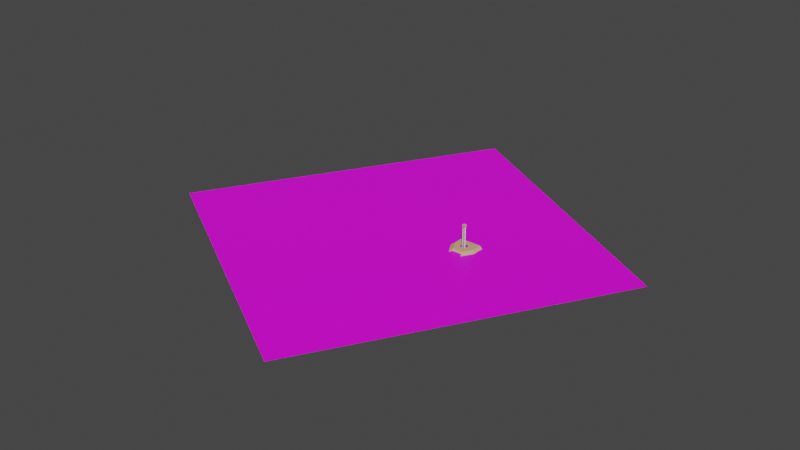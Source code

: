 # Source: oerk-tower.blend  (saved by Blender 2.90.8; exported with 4.5.12 LTS)
import bpy
from mathutils import Matrix  # noqa: F401  (used for matrix-valued properties, if any)

bpy.ops.wm.read_factory_settings(use_empty=True)
scene = bpy.context.scene
scene.name = 'Scene'

# ---- collections
col_blueprint = bpy.data.collections.new('Blueprint'); scene.collection.children.link(col_blueprint)
col_trash = bpy.data.collections.new('Trash'); scene.collection.children.link(col_trash)
col_collection_2 = bpy.data.collections.new('Collection 2'); scene.collection.children.link(col_collection_2)
col_tower = bpy.data.collections.new('Tower'); col_collection_2.children.link(col_tower)

# ---- images (referenced by path relative to the original .blend; pixels are not part of the script)
import os
ASSET_DIR = os.environ.get("B2B_ASSET_DIR", "")  # directory of the original .blend (textures are referenced by path, not embedded)
HERE = os.path.dirname(os.path.abspath(__file__))  # packed textures are extracted next to this script under _unpacked/

def load_image(name, relpath, width, height, colorspace="sRGB"):
    """Load a texture the original file referenced (path relative to the .blend, or extracted next to this script)."""
    p = next((c for c in (os.path.join(HERE, relpath), os.path.join(ASSET_DIR, relpath)) if relpath and os.path.exists(c)), "")
    if p:
        img = bpy.data.images.load(p, check_existing=True)
        img.name = name
    else:  # same state as the original file: an image datablock whose file is absent (Cycles renders it pink)
        img = bpy.data.images.new(name, width, height)
        img.source = "FILE"
        img.filepath = "//" + (relpath or name)
    img.colorspace_settings.name = colorspace
    return img
img_oerktower_png = load_image('oerktower.png', 'oerktower.png', 1024, 1024, 'sRGB')

# ---- materials (node trees are filled in below, after node groups)
mat_oerktower = bpy.data.materials.new('oerktower')
mat_oerktower.use_transparent_shadow = False
mat_base_beige_003 = bpy.data.materials.new('Base Beige.003')
mat_base_beige_003.use_transparent_shadow = False
mat_base_beige = bpy.data.materials.new('Base Beige')
mat_base_beige.use_transparent_shadow = False
mat_tower_glass = bpy.data.materials.new('Tower.Glass')
mat_tower_glass.surface_render_method = 'BLENDED'
mat_tower_glass.blend_method = 'BLEND'
mat_tower_glass.use_transparent_shadow = False

# ---- node groups
ng_gltf_settings = bpy.data.node_groups.new('glTF Settings', 'ShaderNodeTree')
_s = ng_gltf_settings.interface.new_socket(name='Occlusion', in_out='INPUT', socket_type='NodeSocketFloat')
_s.default_value = 1.0
_N = ng_gltf_settings.nodes; _L = ng_gltf_settings.links
n0 = _N.new('NodeGroupInput'); n0.name = 'Group Input'; n0.location = (0, 0)

# ---- material node trees
mat_oerktower.use_nodes = True; mat_oerktower.node_tree.nodes.clear()
_N = mat_oerktower.node_tree.nodes; _L = mat_oerktower.node_tree.links
n0 = _N.new('ShaderNodeBsdfPrincipled'); n0.name = 'Principled BSDF'; n0.location = (10, 300)
n0.distribution = 'GGX'
n0.subsurface_method = 'BURLEY'
n0.inputs[3].default_value = 1.45
n0.inputs[27].default_value = (0.0, 0.0, 0.0, 1.0)
n0.inputs[28].default_value = 1.0
n1 = _N.new('ShaderNodeOutputMaterial'); n1.name = 'Material Output'; n1.location = (300, 300)
n2 = _N.new('ShaderNodeTexImage'); n2.name = 'Image Texture'; n2.location = (0, 0)
n2.image = img_oerktower_png
_L.new(n0.outputs[0], n1.inputs[0])
_L.new(n2.outputs[0], n0.inputs[0])
n1.is_active_output = True
mat_base_beige_003.use_nodes = True; mat_base_beige_003.node_tree.nodes.clear()
_N = mat_base_beige_003.node_tree.nodes; _L = mat_base_beige_003.node_tree.links
n0 = _N.new('ShaderNodeOutputMaterial'); n0.name = 'Material Output'; n0.location = (300, 300)
n1 = _N.new('ShaderNodeBsdfPrincipled'); n1.name = 'bsdf'; n1.location = (0, 400)
n1.label = 'bsdf'
n1.distribution = 'GGX'
n1.subsurface_method = 'BURLEY'
n1.inputs[0].default_value = (0.6376, 0.4179, 0.2232, 1.0)
n1.inputs[2].default_value = 0.9
n1.inputs[3].default_value = 1.45
n1.inputs[13].default_value = 0.1
n1.inputs[27].default_value = (0.0, 0.0, 0.0, 1.0)
n1.inputs[28].default_value = 1.0
n2 = _N.new('ShaderNodeUVMap'); n2.name = 'UV'; n2.location = (-3000, 500)
n2.label = 'UV'
n3 = _N.new('ShaderNodeTexImage'); n3.name = 'albedo'; n3.location = (-1000, 500)
n3.label = 'albedo'
n4 = _N.new('ShaderNodeRGB'); n4.name = 'albedo_tint'; n4.location = (-900, 550)
n4.label = 'albedo_tint'
n4.hide = True
n4.outputs[0].default_value = (0.6376, 0.4179, 0.2232, 1.0)
n5 = _N.new('ShaderNodeMix'); n5.name = 'albedo_tint_mix'; n5.location = (-650, 520)
n5.label = 'albedo_tint_mix'
n5.hide = True
n5.data_type = 'RGBA'
n5.blend_type = 'MULTIPLY'
n5.inputs[0].default_value = 1.0
n6 = _N.new('ShaderNodeMix'); n6.name = 'albedo_detail_mix'; n6.location = (-450, 520)
n6.label = 'albedo_detail_mix'
n6.hide = True
n6.data_type = 'RGBA'
n6.inputs[0].default_value = 0.0
n6.inputs[7].default_value = (1.0, 1.0, 1.0, 1.0)
n7 = _N.new('ShaderNodeMath'); n7.name = 'alpha_multiply'; n7.location = (-450, 150)
n7.label = 'alpha_multiply'
n7.hide = True
n7.operation = 'MULTIPLY'
n7.inputs[1].default_value = 1.0
n7.inputs[2].default_value = 0.0
n8 = _N.new('ShaderNodeTexImage'); n8.name = 'metallic'; n8.location = (-1000, 220)
n8.label = 'metallic'
n9 = _N.new('ShaderNodeMix'); n9.name = 'metallic_detail_mix'; n9.location = (-650, 195)
n9.label = 'metallic_detail_mix'
n9.hide = True
n9.data_type = 'RGBA'
n9.inputs[0].default_value = 0.0
n10 = _N.new('ShaderNodeSeparateColor'); n10.name = 'metallic_sep'; n10.location = (-450, 195)
n10.label = 'metallic_sep'
n10.hide = True
n11 = _N.new('ShaderNodeGroup'); n11.name = 'Group'; n11.location = (0, 550)
n11.width = 200
n11.node_tree = ng_gltf_settings
n12 = _N.new('ShaderNodeTexImage'); n12.name = 'normal'; n12.location = (-1000, -400)
n12.label = 'normal'
n13 = _N.new('ShaderNodeNormalMap'); n13.name = 'normal_map_node'; n13.location = (-450, -430)
n13.label = 'normal_map_node'
n13.hide = True
n14 = _N.new('ShaderNodeMix'); n14.name = 'normal_detail_mix'; n14.location = (-650, -426)
n14.label = 'normal_detail_mix'
n14.hide = True
n14.data_type = 'RGBA'
n14.clamp_result = True
n14.inputs[0].default_value = 0.0
n15 = _N.new('ShaderNodeTexImage'); n15.name = 'emissive'; n15.location = (-1000, -120)
n15.label = 'emissive'
n16 = _N.new('ShaderNodeRGB'); n16.name = 'emissive_tint'; n16.location = (-900, -70)
n16.label = 'emissive_tint'
n16.hide = True
n16.outputs[0].default_value = (0.0, 0.0, 0.0, 1.0)
n17 = _N.new('ShaderNodeMix'); n17.name = 'emissive_tint_mix'; n17.location = (-650, -100)
n17.label = 'emissive_tint_mix'
n17.hide = True
n17.data_type = 'RGBA'
n17.blend_type = 'MULTIPLY'
n17.inputs[0].default_value = 1.0
n18 = _N.new('ShaderNodeTexImage'); n18.name = 'detail_albedo'; n18.location = (-1000, -1050)
n18.label = 'detail_albedo'
n19 = _N.new('ShaderNodeTexImage'); n19.name = 'detail_metallic'; n19.location = (-1000, -1330)
n19.label = 'detail_metallic'
n20 = _N.new('ShaderNodeTexImage'); n20.name = 'detail_normal'; n20.location = (-1000, -1610)
n20.label = 'detail_normal'
n21 = _N.new('ShaderNodeMapping'); n21.name = 'detail_uv_scale'; n21.location = (-1200, -1245)
n21.label = 'detail_uv_scale'
n21.hide = True
n22 = _N.new('ShaderNodeTexImage'); n22.name = 'blend_mask'; n22.location = (-1000, -700)
n22.label = 'blend_mask'
_L.new(n1.outputs[0], n0.inputs[0])
_L.new(n2.outputs[0], n3.inputs[0])
_L.new(n4.outputs[0], n5.inputs[6])
_L.new(n5.outputs[2], n6.inputs[6])
_L.new(n3.outputs[1], n7.inputs[0])
_L.new(n2.outputs[0], n8.inputs[0])
_L.new(n8.outputs[0], n9.inputs[6])
_L.new(n9.outputs[2], n10.inputs[0])
_L.new(n10.outputs[0], n11.inputs[0])
_L.new(n2.outputs[0], n12.inputs[0])
_L.new(n12.outputs[0], n14.inputs[6])
_L.new(n14.outputs[2], n13.inputs[1])
_L.new(n2.outputs[0], n15.inputs[0])
_L.new(n16.outputs[0], n17.inputs[6])
_L.new(n15.outputs[0], n17.inputs[7])
_L.new(n2.outputs[0], n21.inputs[0])
_L.new(n21.outputs[0], n18.inputs[0])
_L.new(n21.outputs[0], n19.inputs[0])
_L.new(n21.outputs[0], n20.inputs[0])
_L.new(n2.outputs[0], n22.inputs[0])
n0.is_active_output = True
mat_base_beige.use_nodes = True; mat_base_beige.node_tree.nodes.clear()
_N = mat_base_beige.node_tree.nodes; _L = mat_base_beige.node_tree.links
n0 = _N.new('ShaderNodeBsdfPrincipled'); n0.name = 'Principled BSDF'; n0.location = (10, 300)
n0.distribution = 'GGX'
n0.subsurface_method = 'BURLEY'
n0.inputs[0].default_value = (0.6376, 0.4179, 0.2232, 1.0)
n0.inputs[2].default_value = 0.737
n0.inputs[3].default_value = 1.45
n0.inputs[13].default_value = 0.255
n0.inputs[27].default_value = (0.0, 0.0, 0.0, 1.0)
n0.inputs[28].default_value = 1.0
n1 = _N.new('ShaderNodeOutputMaterial'); n1.name = 'Material Output'; n1.location = (300, 300)
_L.new(n0.outputs[0], n1.inputs[0])
n1.is_active_output = True
mat_tower_glass.use_nodes = True; mat_tower_glass.node_tree.nodes.clear()
_N = mat_tower_glass.node_tree.nodes; _L = mat_tower_glass.node_tree.links
n0 = _N.new('ShaderNodeOutputMaterial'); n0.name = 'Material Output'; n0.location = (300, 300)
n1 = _N.new('ShaderNodeBsdfPrincipled'); n1.name = 'bsdf'; n1.location = (0, 400)
n1.label = 'bsdf'
n1.distribution = 'GGX'
n1.subsurface_method = 'BURLEY'
n1.inputs[0].default_value = (0.0137, 0.009134, 0.002732, 0.11)
n1.inputs[3].default_value = 1.45
n1.inputs[27].default_value = (0.6285, 0.3127, 0.08379, 0.55)
n1.inputs[28].default_value = 1.0
n2 = _N.new('ShaderNodeUVMap'); n2.name = 'UV'; n2.location = (-3000, 500)
n2.label = 'UV'
n3 = _N.new('ShaderNodeTexImage'); n3.name = 'albedo'; n3.location = (-1000, 500)
n3.label = 'albedo'
n4 = _N.new('ShaderNodeRGB'); n4.name = 'albedo_tint'; n4.location = (-900, 550)
n4.label = 'albedo_tint'
n4.hide = True
n4.outputs[0].default_value = (0.0137, 0.009134, 0.002732, 1.0)
n5 = _N.new('ShaderNodeMix'); n5.name = 'albedo_tint_mix'; n5.location = (-650, 520)
n5.label = 'albedo_tint_mix'
n5.hide = True
n5.data_type = 'RGBA'
n5.blend_type = 'MULTIPLY'
n5.inputs[0].default_value = 1.0
n6 = _N.new('ShaderNodeMix'); n6.name = 'albedo_detail_mix'; n6.location = (-450, 520)
n6.label = 'albedo_detail_mix'
n6.hide = True
n6.data_type = 'RGBA'
n6.inputs[0].default_value = 0.0
n6.inputs[7].default_value = (1.0, 1.0, 1.0, 1.0)
n7 = _N.new('ShaderNodeMath'); n7.name = 'alpha_multiply'; n7.location = (-450, 150)
n7.label = 'alpha_multiply'
n7.hide = True
n7.operation = 'MULTIPLY'
n7.inputs[1].default_value = 0.11
n7.inputs[2].default_value = 0.0
n8 = _N.new('ShaderNodeTexImage'); n8.name = 'metallic'; n8.location = (-1000, 220)
n8.label = 'metallic'
n9 = _N.new('ShaderNodeMix'); n9.name = 'metallic_detail_mix'; n9.location = (-650, 195)
n9.label = 'metallic_detail_mix'
n9.hide = True
n9.data_type = 'RGBA'
n9.inputs[0].default_value = 0.0
n10 = _N.new('ShaderNodeSeparateColor'); n10.name = 'metallic_sep'; n10.location = (-450, 195)
n10.label = 'metallic_sep'
n10.hide = True
n11 = _N.new('ShaderNodeGroup'); n11.name = 'Group'; n11.location = (0, 550)
n11.width = 200
n11.node_tree = ng_gltf_settings
n12 = _N.new('ShaderNodeTexImage'); n12.name = 'normal'; n12.location = (-1000, -400)
n12.label = 'normal'
n13 = _N.new('ShaderNodeNormalMap'); n13.name = 'normal_map_node'; n13.location = (-450, -430)
n13.label = 'normal_map_node'
n13.hide = True
n14 = _N.new('ShaderNodeMix'); n14.name = 'normal_detail_mix'; n14.location = (-650, -426)
n14.label = 'normal_detail_mix'
n14.hide = True
n14.data_type = 'RGBA'
n14.clamp_result = True
n14.inputs[0].default_value = 0.0
n15 = _N.new('ShaderNodeTexImage'); n15.name = 'emissive'; n15.location = (-1000, -120)
n15.label = 'emissive'
n16 = _N.new('ShaderNodeRGB'); n16.name = 'emissive_tint'; n16.location = (-900, -70)
n16.label = 'emissive_tint'
n16.hide = True
n16.outputs[0].default_value = (0.1766, 0.1331, 0.04409, 1.0)
n17 = _N.new('ShaderNodeMix'); n17.name = 'emissive_tint_mix'; n17.location = (-650, -100)
n17.label = 'emissive_tint_mix'
n17.hide = True
n17.data_type = 'RGBA'
n17.blend_type = 'MULTIPLY'
n17.inputs[0].default_value = 1.0
n18 = _N.new('ShaderNodeTexImage'); n18.name = 'detail_albedo'; n18.location = (-1000, -1050)
n18.label = 'detail_albedo'
n19 = _N.new('ShaderNodeTexImage'); n19.name = 'detail_metallic'; n19.location = (-1000, -1330)
n19.label = 'detail_metallic'
n20 = _N.new('ShaderNodeTexImage'); n20.name = 'detail_normal'; n20.location = (-1000, -1610)
n20.label = 'detail_normal'
n21 = _N.new('ShaderNodeMapping'); n21.name = 'detail_uv_scale'; n21.location = (-1200, -1245)
n21.label = 'detail_uv_scale'
n21.hide = True
n22 = _N.new('ShaderNodeTexImage'); n22.name = 'blend_mask'; n22.location = (-1000, -700)
n22.label = 'blend_mask'
_L.new(n1.outputs[0], n0.inputs[0])
_L.new(n2.outputs[0], n3.inputs[0])
_L.new(n4.outputs[0], n5.inputs[6])
_L.new(n5.outputs[2], n6.inputs[6])
_L.new(n3.outputs[1], n7.inputs[0])
_L.new(n2.outputs[0], n8.inputs[0])
_L.new(n8.outputs[0], n9.inputs[6])
_L.new(n9.outputs[2], n10.inputs[0])
_L.new(n10.outputs[0], n11.inputs[0])
_L.new(n2.outputs[0], n12.inputs[0])
_L.new(n12.outputs[0], n14.inputs[6])
_L.new(n14.outputs[2], n13.inputs[1])
_L.new(n2.outputs[0], n15.inputs[0])
_L.new(n16.outputs[0], n17.inputs[6])
_L.new(n15.outputs[0], n17.inputs[7])
_L.new(n2.outputs[0], n21.inputs[0])
_L.new(n21.outputs[0], n18.inputs[0])
_L.new(n21.outputs[0], n19.inputs[0])
_L.new(n21.outputs[0], n20.inputs[0])
_L.new(n2.outputs[0], n22.inputs[0])
_L.new(n7.outputs[0], n1.inputs[4])
n0.is_active_output = True

# ---- world
world_world = bpy.data.worlds.new('World'); scene.world = world_world
world_world.use_nodes = True; world_world.node_tree.nodes.clear()
_N = world_world.node_tree.nodes; _L = world_world.node_tree.links
n0 = _N.new('ShaderNodeOutputWorld'); n0.name = 'World Output'; n0.location = (300, 300)
n1 = _N.new('ShaderNodeBackground'); n1.name = 'Background'; n1.location = (10, 300)
n1.inputs[0].default_value = (0.05088, 0.05088, 0.05088, 1.0)
_L.new(n1.outputs[0], n0.inputs[0])
n0.is_active_output = True
world_world.color = (0.05088, 0.05088, 0.05088)
world_world.use_sun_shadow = False
world_world.sun_shadow_jitter_overblur = 0.0

# ---- meshes
me_plane = bpy.data.meshes.new('Plane')
me_plane.from_pydata([(-556.2, -153.9, -3.815e-06), (401.3, -715.4, -3.815e-06), (34.76, 853.8, -3.815e-06), (992.2, 292.4, -3.815e-06)], [], [(0, 1, 3, 2)])
_uv = me_plane.uv_layers.new(name='UVMap')
_uv.uv.foreach_set('vector', [0.0, 0.0, 1.0, 0.0, 1.0, 1.0, 0.0, 1.0])
me_plane.materials.append(mat_oerktower)
me_plane.use_remesh_fix_poles = True
me_plane.use_remesh_preserve_attributes = False
me_plane.use_mirror_vertex_groups = False
me_plane.update()
me_cube_002 = bpy.data.meshes.new('Cube.002')
me_cube_002.from_pydata([(-1.02, -3.285, -1.126), (-1.02, -3.285, 0.8744), (-1.02, -1.285, -1.126), (-1.02, -1.285, 0.8744), (0.9797, -3.285, -1.126), (0.9797, -3.285, 0.8744), (0.9797, -1.285, -1.126), (0.9797, -1.285, 0.8744)], [], [(0, 1, 3, 2), (2, 3, 7, 6), (6, 7, 5, 4), (4, 5, 1, 0), (2, 6, 4, 0), (7, 3, 1, 5)])
_uv = me_cube_002.uv_layers.new(name='UVMap')
_uv.uv.foreach_set('vector', [0.375, 0.0, 0.625, 0.0, 0.625, 0.25, 0.375, 0.25, 0.375, 0.25, 0.625, 0.25, 0.625, 0.5, 0.375, 0.5, 0.375, 0.5, 0.625, 0.5, 0.625, 0.75, 0.375, 0.75, 0.375, 0.75, 0.625, 0.75, 0.625, 1.0, 0.375, 1.0, 0.125, 0.5, 0.375, 0.5, 0.375, 0.75, 0.125, 0.75, 0.625, 0.5, 0.875, 0.5, 0.875, 0.75, 0.625, 0.75])
me_cube_002.use_remesh_fix_poles = True
me_cube_002.use_remesh_preserve_attributes = False
me_cube_002.use_mirror_vertex_groups = False
me_cube_002.update()
me_cube_004 = bpy.data.meshes.new('Cube.004')
me_cube_004.from_pydata([(-0.9196, -2.597, -1.126), (-0.9196, -2.597, 0.8744), (-0.9196, -0.5967, -1.126), (-0.9196, -0.5967, 0.8744), (1.08, -2.597, -1.126), (1.08, -2.597, 0.8744), (1.08, -0.5967, -1.126), (1.08, -0.5967, 0.8744)], [], [(0, 1, 3, 2), (2, 3, 7, 6), (6, 7, 5, 4), (4, 5, 1, 0), (2, 6, 4, 0), (7, 3, 1, 5)])
_uv = me_cube_004.uv_layers.new(name='UVMap')
_uv.uv.foreach_set('vector', [0.375, 0.0, 0.625, 0.0, 0.625, 0.25, 0.375, 0.25, 0.375, 0.25, 0.625, 0.25, 0.625, 0.5, 0.375, 0.5, 0.375, 0.5, 0.625, 0.5, 0.625, 0.75, 0.375, 0.75, 0.375, 0.75, 0.625, 0.75, 0.625, 1.0, 0.375, 1.0, 0.125, 0.5, 0.375, 0.5, 0.375, 0.75, 0.125, 0.75, 0.625, 0.5, 0.875, 0.5, 0.875, 0.75, 0.625, 0.75])
me_cube_004.use_remesh_fix_poles = True
me_cube_004.use_remesh_preserve_attributes = False
me_cube_004.use_mirror_vertex_groups = False
me_cube_004.update()
me_cube_005 = bpy.data.meshes.new('Cube.005')
me_cube_005.from_pydata([(5.047, -4.241, -45.02), (5.047, -4.241, 34.98), (0.7171, -1.741, -45.02), (0.7171, -1.741, 34.98), (6.297, -2.076, -45.02), (6.297, -2.076, 34.98), (1.967, 0.4238, -45.02), (1.967, 0.4238, 34.98)], [], [(0, 1, 3, 2), (2, 3, 7, 6), (6, 7, 5, 4), (4, 5, 1, 0), (2, 6, 4, 0), (7, 3, 1, 5)])
_uv = me_cube_005.uv_layers.new(name='UVMap')
_uv.uv.foreach_set('vector', [0.375, 0.0, 0.625, 0.0, 0.625, 0.25, 0.375, 0.25, 0.375, 0.25, 0.625, 0.25, 0.625, 0.5, 0.375, 0.5, 0.375, 0.5, 0.625, 0.5, 0.625, 0.75, 0.375, 0.75, 0.375, 0.75, 0.625, 0.75, 0.625, 1.0, 0.375, 1.0, 0.125, 0.5, 0.375, 0.5, 0.375, 0.75, 0.125, 0.75, 0.625, 0.5, 0.875, 0.5, 0.875, 0.75, 0.625, 0.75])
me_cube_005.use_remesh_fix_poles = True
me_cube_005.use_remesh_preserve_attributes = False
me_cube_005.use_mirror_vertex_groups = False
me_cube_005.update()
me_plane_001 = bpy.data.meshes.new('Plane.001')
me_plane_001.from_pydata([(-1.0, -1.0, 3.331), (1.0, -1.0, 3.331), (-1.0, 1.0, 3.331), (1.0, 1.0, 3.331), (-0.4946, -2.936, 3.331), (0.4946, -2.936, 3.331), (-0.4074, -1.0, 3.331), (-0.3586, -1.0, 3.331), (0.3586, -1.0, 3.331), (0.4074, -1.0, 3.331), (-0.2207, -0.2809, 3.331), (0.2207, -0.2809, 3.331), (0.1951, -0.3701, 3.331), (-0.1951, -0.3701, 3.331), (-0.2207, -1.818, 3.331), (-0.4202, -1.049, 3.331), (0.4202, -1.049, 3.331), (0.2207, -1.818, 3.331), (0.3714, -1.049, 3.331), (0.1951, -1.729, 3.331), (-0.1951, -1.729, 3.331), (-0.3714, -1.049, 3.331), (-0.4074, -1.0, 3.725), (-0.3586, -1.0, 3.725), (0.3586, -1.0, 3.725), (0.4074, -1.0, 3.725), (-0.2207, -0.2809, 3.725), (0.2207, -0.2809, 3.725), (0.1951, -0.3701, 3.725), (-0.1951, -0.3701, 3.725), (-0.2207, -1.818, 3.725), (-0.4202, -1.049, 3.725), (0.4202, -1.049, 3.725), (0.2207, -1.818, 3.725), (0.3714, -1.049, 3.725), (0.1951, -1.729, 3.725), (-0.1951, -1.729, 3.725), (-0.3714, -1.049, 3.725), (-1.356, -1.676, -7.583), (1.36, -1.676, -7.583), (-1.356, 0.9981, -7.583), (1.36, 0.9981, -7.583), (-0.6694, -4.263, -7.583), (0.6738, -4.263, -7.583), (-0.5252, -3.183, -8.075), (0.526, -3.183, -8.075)], [], [(0, 6, 10, 11, 9, 1, 3, 2), (1, 9, 16, 17, 14, 15, 6, 0, 4, 5), (9, 11, 27, 25), (17, 16, 32, 33), (25, 27, 26, 22, 23, 29, 28, 24), (22, 31, 30, 33, 32, 25, 24, 34, 35, 36, 37, 23), (14, 17, 33, 30), (12, 8, 24, 28), (8, 18, 34, 24), (7, 13, 29, 23), (18, 19, 35, 34), (13, 12, 28, 29), (19, 20, 36, 35), (15, 14, 30, 31), (20, 21, 37, 36), (6, 15, 31, 22), (10, 6, 22, 26), (21, 7, 23, 37), (16, 9, 25, 32), (11, 10, 26, 27), (4, 0, 38, 42), (5, 4, 44, 45), (3, 1, 39, 41), (0, 2, 40, 38), (1, 5, 43, 39), (2, 3, 41, 40), (5, 45, 43), (4, 42, 44)])
_uv = me_plane_001.uv_layers.new(name='UVMap')
_uv.uv.foreach_set('vector', [0.0, 0.0, 0.2963, 0.0, 0.3897, 0.3596, 0.6103, 0.3596, 0.7037, 0.0, 1.0, 0.0, 1.0, 1.0, 0.0, 1.0, 1.0, 0.0, 0.7037, 0.0, 0.7116, 0.0, 0.6407, 0.0, 0.3593, 0.0, 0.2884, 0.0, 0.2963, 0.0, 0.0, 0.0, 0.0, 0.0, 1.0, 0.0, 0.7037, 0.0, 0.6103, 0.3596, 0.6103, 0.3596, 0.7037, 0.0, 0.6407, 0.0, 0.7116, 0.0, 0.7116, 0.0, 0.6407, 0.0, 0.7037, 0.0, 0.6103, 0.3596, 0.3897, 0.3596, 0.2963, 0.0, 0.3207, 0.0, 0.4025, 0.3149, 0.5975, 0.3149, 0.6793, 0.0, 0.2963, 0.0, 0.2884, 0.0, 0.3593, 0.0, 0.6407, 0.0, 0.7116, 0.0, 0.7037, 0.0, 0.6793, 0.0, 0.687, 0.0, 0.6201, 0.0, 0.3799, 0.0, 0.313, 0.0, 0.3207, 0.0, 0.3593, 0.0, 0.6407, 0.0, 0.6407, 0.0, 0.3593, 0.0, 0.0, 0.0, 0.0, 0.0, 0.0, 0.0, 0.0, 0.0, 0.0, 0.0, 0.0, 0.0, 0.0, 0.0, 0.0, 0.0, 0.0, 0.0, 0.0, 0.0, 0.0, 0.0, 0.0, 0.0, 0.0, 0.0, 0.0, 0.0, 0.0, 0.0, 0.0, 0.0, 0.0, 0.0, 0.0, 0.0, 0.0, 0.0, 0.0, 0.0, 0.0, 0.0, 0.0, 0.0, 0.0, 0.0, 0.0, 0.0, 0.2884, 0.0, 0.3593, 0.0, 0.3593, 0.0, 0.2884, 0.0, 0.0, 0.0, 0.0, 0.0, 0.0, 0.0, 0.0, 0.0, 0.2963, 0.0, 0.2884, 0.0, 0.2884, 0.0, 0.2963, 0.0, 0.3897, 0.3596, 0.2963, 0.0, 0.2963, 0.0, 0.3897, 0.3596, 0.0, 0.0, 0.0, 0.0, 0.0, 0.0, 0.0, 0.0, 0.7116, 0.0, 0.7037, 0.0, 0.7037, 0.0, 0.7116, 0.0, 0.6103, 0.3596, 0.3897, 0.3596, 0.3897, 0.3596, 0.6103, 0.3596, 0.0, 0.0, 0.0, 0.0, 0.0, 0.0, 0.0, 0.0, 1.0, 0.0, 0.0, 0.0, 0.0, 0.0, 1.0, 0.0, 1.0, 1.0, 1.0, 0.0, 1.0, 0.0, 1.0, 1.0, 0.0, 0.0, 0.0, 1.0, 0.0, 1.0, 0.0, 0.0, 1.0, 0.0, 1.0, 0.0, 1.0, 0.0, 1.0, 0.0, 0.0, 1.0, 1.0, 1.0, 1.0, 1.0, 0.0, 1.0, 1.0, 0.0, 1.0, 0.0, 1.0, 0.0, 0.0, 0.0, 0.0, 0.0, 0.0, 0.0])
me_plane_001.materials.append(mat_base_beige_003)
me_plane_001.use_remesh_fix_poles = True
me_plane_001.use_remesh_preserve_attributes = False
me_plane_001.use_mirror_vertex_groups = False
me_plane_001.update()
me_cube_001 = bpy.data.meshes.new('Cube.001')
me_cube_001.from_pydata([(-1.0, -1.0, -1.0), (-0.9461, -0.9098, 1.0), (-1.0, 1.0, -1.0), (-0.9461, 0.9115, 1.0), (1.0, -1.0, -1.0), (0.9461, -0.9098, 1.0), (1.0, 1.0, -1.0), (0.9461, 0.9115, 1.0), (-1.904, 0.0, -1.0), (-1.74, 0.0008414, 1.0), (1.904, 0.0, -1.0), (1.74, 0.0008414, 1.0), (-1.0, -1.0, 0.4058), (-1.0, 1.0, 0.4058), (1.0, 1.0, 0.4058), (1.0, -1.0, 0.4058), (1.904, 0.0, 0.4058), (-1.904, 0.0, 0.4058), (-1.0, 1.0, -0.2971), (1.0, 1.0, -0.2971), (1.0, -1.0, -0.2971), (1.904, 0.0, -0.2971), (-1.904, 0.0, -0.2971), (-1.0, -1.0, -0.2971), (-0.8409, -0.8442, -0.2971), (-0.9514, -0.9547, 0.4058), (-1.811, -0.003305, 0.4058), (0.9514, 0.9481, 0.4058), (1.811, -0.003305, 0.4058), (0.9514, -0.9547, 0.4058), (-0.9514, 0.9481, 0.4058), (-0.8409, 0.8376, -0.2971), (0.8409, 0.8376, -0.2971), (0.8409, -0.8442, -0.2971), (1.601, -0.003305, -0.2971), (-1.601, -0.003305, -0.2971), (-0.8409, -0.8442, -0.2971), (-0.9514, -0.9547, 0.4058), (-1.811, -0.003305, 0.4058), (0.9514, 0.9481, 0.4058), (1.811, -0.003305, 0.4058), (0.9514, -0.9547, 0.4058), (-0.9514, 0.9481, 0.4058), (-0.8409, 0.8376, -0.2971), (0.8409, 0.8376, -0.2971), (0.8409, -0.8442, -0.2971), (1.601, -0.003305, -0.2971), (-1.601, -0.003305, -0.2971), (-1.904, 0.0, 1.0), (-1.0, 1.0, 1.0), (1.0, 1.0, 1.0), (1.904, 0.0, 1.0), (1.0, -1.0, 1.0), (-1.0, -1.0, 1.0), (-1.74, 0.0008414, 0.9213), (1.74, 0.0008414, 0.9213), (-0.9461, 0.9115, 0.9213), (0.9461, 0.9115, 0.9213), (0.9461, -0.9098, 0.9213), (-0.9461, -0.9098, 0.9213)], [], [(17, 48, 49, 13), (13, 49, 50, 14), (16, 51, 52, 15), (15, 52, 53, 12), (8, 10, 4, 0), (1, 5, 58, 59), (11, 7, 57, 55), (2, 6, 10, 8), (14, 50, 51, 16), (12, 53, 48, 17), (15, 12, 25, 29), (18, 22, 35, 31), (17, 13, 30, 26), (23, 20, 33, 24), (14, 16, 28, 27), (13, 14, 27, 30), (8, 22, 18, 2), (2, 18, 19, 6), (10, 21, 20, 4), (4, 20, 23, 0), (6, 19, 21, 10), (0, 23, 22, 8), (21, 19, 32, 34), (19, 18, 31, 32), (16, 15, 29, 28), (22, 23, 24, 35), (12, 17, 26, 25), (20, 21, 34, 33), (36, 37, 38, 47), (44, 39, 40, 46), (45, 41, 37, 36), (46, 40, 41, 45), (43, 42, 39, 44), (47, 38, 42, 43), (9, 3, 49, 48), (3, 7, 50, 49), (11, 5, 52, 51), (5, 1, 53, 52), (1, 9, 48, 53), (7, 11, 51, 50), (55, 54, 59, 58), (57, 56, 54, 55), (7, 3, 56, 57), (9, 1, 59, 54), (5, 11, 55, 58), (3, 9, 54, 56)])
me_cube_001.polygons.foreach_set('material_index', [0, 0, 0, 0, 0, 0, 0, 0, 0, 0, 0, 0, 0, 0, 0, 0, 0, 0, 0, 0, 0, 0, 0, 0, 0, 0, 0, 0, 1, 1, 1, 1, 1, 1, 0, 0, 0, 0, 0, 0, 0, 0, 0, 0, 0, 0])
_uv = me_cube_001.uv_layers.new(name='UVMap')
_uv.uv.foreach_set('vector', [0.5507, 0.125, 0.625, 0.125, 0.625, 0.25, 0.5507, 0.25, 0.5507, 0.25, 0.625, 0.25, 0.625, 0.5, 0.5507, 0.5, 0.5507, 0.625, 0.625, 0.625, 0.625, 0.75, 0.5507, 0.75, 0.5507, 0.75, 0.625, 0.75, 0.625, 1.0, 0.5507, 1.0, 0.125, 0.625, 0.375, 0.625, 0.375, 0.75, 0.125, 0.75, 0.8603, 0.7348, 0.6397, 0.7348, 0.6397, 0.7348, 0.8603, 0.7348, 0.6357, 0.625, 0.6397, 0.5152, 0.6397, 0.5152, 0.6357, 0.625, 0.125, 0.5, 0.375, 0.5, 0.375, 0.625, 0.125, 0.625, 0.5507, 0.5, 0.625, 0.5, 0.625, 0.625, 0.5507, 0.625, 0.5507, 0.0, 0.625, 0.0, 0.625, 0.125, 0.5507, 0.125, 0.5507, 0.75, 0.5507, 1.0, 0.5507, 1.0, 0.5507, 0.75, 0.4629, 0.25, 0.4629, 0.125, 0.4629, 0.125, 0.4629, 0.25, 0.5507, 0.125, 0.5507, 0.25, 0.5507, 0.25, 0.5507, 0.125, 0.4629, 1.0, 0.4629, 0.75, 0.4629, 0.75, 0.4629, 1.0, 0.5507, 0.5, 0.5507, 0.625, 0.5507, 0.625, 0.5507, 0.5, 0.5507, 0.25, 0.5507, 0.5, 0.5507, 0.5, 0.5507, 0.25, 0.375, 0.125, 0.4629, 0.125, 0.4629, 0.25, 0.375, 0.25, 0.375, 0.25, 0.4629, 0.25, 0.4629, 0.5, 0.375, 0.5, 0.375, 0.625, 0.4629, 0.625, 0.4629, 0.75, 0.375, 0.75, 0.375, 0.75, 0.4629, 0.75, 0.4629, 1.0, 0.375, 1.0, 0.375, 0.5, 0.4629, 0.5, 0.4629, 0.625, 0.375, 0.625, 0.375, 0.0, 0.4629, 0.0, 0.4629, 0.125, 0.375, 0.125, 0.4629, 0.625, 0.4629, 0.5, 0.4629, 0.5, 0.4629, 0.625, 0.4629, 0.5, 0.4629, 0.25, 0.4629, 0.25, 0.4629, 0.5, 0.5507, 0.625, 0.5507, 0.75, 0.5507, 0.75, 0.5507, 0.625, 0.4629, 0.125, 0.4629, 0.0, 0.4629, 0.0, 0.4629, 0.125, 0.5507, 0.0, 0.5507, 0.125, 0.5507, 0.125, 0.5507, 0.0, 0.4629, 0.75, 0.4629, 0.625, 0.4629, 0.625, 0.4629, 0.75, 0.4629, 0.0, 0.5507, 0.0, 0.5507, 0.125, 0.4629, 0.125, 0.4629, 0.5, 0.5507, 0.5, 0.5507, 0.625, 0.4629, 0.625, 0.4629, 0.75, 0.5507, 0.75, 0.5507, 1.0, 0.4629, 1.0, 0.4629, 0.625, 0.5507, 0.625, 0.5507, 0.75, 0.4629, 0.75, 0.4629, 0.25, 0.5507, 0.25, 0.5507, 0.5, 0.4629, 0.5, 0.4629, 0.125, 0.5507, 0.125, 0.5507, 0.25, 0.4629, 0.25, 0.8643, 0.625, 0.8603, 0.5152, 0.875, 0.5, 0.875, 0.625, 0.8603, 0.5152, 0.6397, 0.5152, 0.625, 0.5, 0.875, 0.5, 0.6357, 0.625, 0.6397, 0.7348, 0.625, 0.75, 0.625, 0.625, 0.6397, 0.7348, 0.8603, 0.7348, 0.875, 0.75, 0.625, 0.75, 0.8603, 0.7348, 0.8643, 0.625, 0.875, 0.625, 0.875, 0.75, 0.6397, 0.5152, 0.6357, 0.625, 0.625, 0.625, 0.625, 0.5, 0.6357, 0.625, 0.8643, 0.625, 0.8603, 0.7348, 0.6397, 0.7348, 0.6397, 0.5152, 0.8603, 0.5152, 0.8643, 0.625, 0.6357, 0.625, 0.6397, 0.5152, 0.8603, 0.5152, 0.8603, 0.5152, 0.6397, 0.5152, 0.8643, 0.625, 0.8603, 0.7348, 0.8603, 0.7348, 0.8643, 0.625, 0.6397, 0.7348, 0.6357, 0.625, 0.6357, 0.625, 0.6397, 0.7348, 0.8603, 0.5152, 0.8643, 0.625, 0.8643, 0.625, 0.8603, 0.5152])
me_cube_001.materials.append(mat_base_beige)
me_cube_001.materials.append(mat_tower_glass)
me_cube_001.use_remesh_fix_poles = True
me_cube_001.use_remesh_preserve_attributes = False
me_cube_001.use_mirror_vertex_groups = False
me_cube_001.update()
me_cube_006 = bpy.data.meshes.new('Cube.006')
me_cube_006.from_pydata([(5.066, -4.203, -47.36), (5.066, -4.203, 30.15), (0.9091, -1.803, -47.36), (0.9091, -1.803, 30.15), (6.316, -2.038, -47.36), (6.316, -2.038, 30.15), (2.159, 0.3622, -47.36), (2.159, 0.3622, 30.15), (1.051, 6.498, -47.36), (1.051, 6.498, 30.15), (1.092, 1.698, -47.36), (1.092, 1.698, 30.15), (-1.449, 6.476, -47.36), (-1.449, 6.476, 30.15), (-1.408, 1.677, -47.36), (-1.408, 1.677, 30.15), (-6.132, -2.392, -47.36), (-6.132, -2.392, 30.15), (-2.018, 0.07921, -47.36), (-2.018, 0.07921, 30.15), (-4.845, -4.535, -47.36), (-4.845, -4.535, 30.15), (-0.7303, -2.064, -47.36), (-0.7303, -2.064, 30.15)], [], [(0, 1, 3, 2), (2, 3, 7, 6), (6, 7, 5, 4), (4, 5, 1, 0), (2, 6, 4, 0), (7, 3, 1, 5), (8, 9, 11, 10), (10, 11, 15, 14), (14, 15, 13, 12), (12, 13, 9, 8), (10, 14, 12, 8), (15, 11, 9, 13), (16, 17, 19, 18), (18, 19, 23, 22), (22, 23, 21, 20), (20, 21, 17, 16), (18, 22, 20, 16), (23, 19, 17, 21)])
_uv = me_cube_006.uv_layers.new(name='UVMap')
_uv.uv.foreach_set('vector', [0.375, 0.0, 0.625, 0.0, 0.625, 0.25, 0.375, 0.25, 0.375, 0.25, 0.625, 0.25, 0.625, 0.5, 0.375, 0.5, 0.375, 0.5, 0.625, 0.5, 0.625, 0.75, 0.375, 0.75, 0.375, 0.75, 0.625, 0.75, 0.625, 1.0, 0.375, 1.0, 0.125, 0.5, 0.375, 0.5, 0.375, 0.75, 0.125, 0.75, 0.625, 0.5, 0.875, 0.5, 0.875, 0.75, 0.625, 0.75, 0.375, 0.0, 0.625, 0.0, 0.625, 0.25, 0.375, 0.25, 0.375, 0.25, 0.625, 0.25, 0.625, 0.5, 0.375, 0.5, 0.375, 0.5, 0.625, 0.5, 0.625, 0.75, 0.375, 0.75, 0.375, 0.75, 0.625, 0.75, 0.625, 1.0, 0.375, 1.0, 0.125, 0.5, 0.375, 0.5, 0.375, 0.75, 0.125, 0.75, 0.625, 0.5, 0.875, 0.5, 0.875, 0.75, 0.625, 0.75, 0.375, 0.0, 0.625, 0.0, 0.625, 0.25, 0.375, 0.25, 0.375, 0.25, 0.625, 0.25, 0.625, 0.5, 0.375, 0.5, 0.375, 0.5, 0.625, 0.5, 0.625, 0.75, 0.375, 0.75, 0.375, 0.75, 0.625, 0.75, 0.625, 1.0, 0.375, 1.0, 0.125, 0.5, 0.375, 0.5, 0.375, 0.75, 0.125, 0.75, 0.625, 0.5, 0.875, 0.5, 0.875, 0.75, 0.625, 0.75])
me_cube_006.materials.append(mat_base_beige)
me_cube_006.use_remesh_fix_poles = True
me_cube_006.use_remesh_preserve_attributes = False
me_cube_006.use_mirror_vertex_groups = False
me_cube_006.update()
me_cube_007 = bpy.data.meshes.new('Cube.007')
me_cube_007.from_pydata([(-1.233, -0.7132, -1.0), (-1.233, -0.7132, 1.0), (-0.3665, 0.9801, -1.0), (-0.3665, 0.9801, 1.0), (1.265, -0.6752, -1.0), (1.265, -0.6752, 1.0), (0.2603, 0.9801, -1.0), (0.2603, 0.9801, 1.0), (-1.541, -0.3729, -1.0), (-1.541, -0.3729, 1.0), (1.568, -0.3435, -1.0), (1.568, -0.3435, 1.0)], [], [(8, 9, 3, 2), (2, 3, 7, 6), (10, 11, 5, 4), (4, 5, 1, 0), (8, 10, 4, 0), (11, 9, 1, 5), (7, 3, 9, 11), (2, 6, 10, 8), (6, 7, 11, 10), (0, 1, 9, 8)])
_uv = me_cube_007.uv_layers.new(name='UVMap')
_uv.uv.foreach_set('vector', [0.375, 0.125, 0.625, 0.125, 0.625, 0.25, 0.375, 0.25, 0.375, 0.25, 0.625, 0.25, 0.625, 0.5, 0.375, 0.5, 0.375, 0.625, 0.625, 0.625, 0.625, 0.75, 0.375, 0.75, 0.375, 0.75, 0.625, 0.75, 0.625, 1.0, 0.375, 1.0, 0.125, 0.625, 0.375, 0.625, 0.375, 0.75, 0.125, 0.75, 0.625, 0.625, 0.875, 0.625, 0.875, 0.75, 0.625, 0.75, 0.625, 0.5, 0.875, 0.5, 0.875, 0.625, 0.625, 0.625, 0.125, 0.5, 0.375, 0.5, 0.375, 0.625, 0.125, 0.625, 0.375, 0.5, 0.625, 0.5, 0.625, 0.625, 0.375, 0.625, 0.375, 0.0, 0.625, 0.0, 0.625, 0.125, 0.375, 0.125])
me_cube_007.materials.append(mat_base_beige)
me_cube_007.use_remesh_fix_poles = True
me_cube_007.use_remesh_preserve_attributes = False
me_cube_007.use_mirror_vertex_groups = False
me_cube_007.update()
me_cube_008 = bpy.data.meshes.new('Cube.008')
me_cube_008.from_pydata([(-1.233, -0.7132, -1.0), (-1.233, -0.7132, 1.0), (-0.3665, 0.9801, -1.0), (-0.3665, 0.9801, 1.0), (1.265, -0.6752, -1.0), (1.265, -0.6752, 1.0), (0.2603, 0.9801, -1.0), (0.2603, 0.9801, 1.0), (-1.541, -0.3729, -1.0), (-1.541, -0.3729, 1.0), (1.568, -0.3435, -1.0), (1.568, -0.3435, 1.0)], [], [(8, 9, 3, 2), (2, 3, 7, 6), (10, 11, 5, 4), (4, 5, 1, 0), (8, 10, 4, 0), (11, 9, 1, 5), (7, 3, 9, 11), (2, 6, 10, 8), (6, 7, 11, 10), (0, 1, 9, 8)])
_uv = me_cube_008.uv_layers.new(name='UVMap')
_uv.uv.foreach_set('vector', [0.375, 0.125, 0.625, 0.125, 0.625, 0.25, 0.375, 0.25, 0.375, 0.25, 0.625, 0.25, 0.625, 0.5, 0.375, 0.5, 0.375, 0.625, 0.625, 0.625, 0.625, 0.75, 0.375, 0.75, 0.375, 0.75, 0.625, 0.75, 0.625, 1.0, 0.375, 1.0, 0.125, 0.625, 0.375, 0.625, 0.375, 0.75, 0.125, 0.75, 0.625, 0.625, 0.875, 0.625, 0.875, 0.75, 0.625, 0.75, 0.625, 0.5, 0.875, 0.5, 0.875, 0.625, 0.625, 0.625, 0.125, 0.5, 0.375, 0.5, 0.375, 0.625, 0.125, 0.625, 0.375, 0.5, 0.625, 0.5, 0.625, 0.625, 0.375, 0.625, 0.375, 0.0, 0.625, 0.0, 0.625, 0.125, 0.375, 0.125])
me_cube_008.materials.append(mat_tower_glass)
me_cube_008.use_remesh_fix_poles = True
me_cube_008.use_remesh_preserve_attributes = False
me_cube_008.use_mirror_vertex_groups = False
me_cube_008.update()
me_cube_009 = bpy.data.meshes.new('Cube.009')
me_cube_009.from_pydata([(-1.233, -0.7132, -1.0), (-1.233, -0.7132, 1.0), (-0.3665, 0.9801, -1.0), (-0.3665, 0.9801, 1.0), (1.265, -0.6752, -1.0), (1.265, -0.6752, 1.0), (0.2603, 0.9801, -1.0), (0.2603, 0.9801, 1.0), (-1.541, -0.3729, -1.0), (-1.541, -0.3729, 1.0), (1.568, -0.3435, -1.0), (1.568, -0.3435, 1.0)], [], [(8, 9, 3, 2), (2, 3, 7, 6), (10, 11, 5, 4), (4, 5, 1, 0), (8, 10, 4, 0), (11, 9, 1, 5), (7, 3, 9, 11), (2, 6, 10, 8), (6, 7, 11, 10), (0, 1, 9, 8)])
_uv = me_cube_009.uv_layers.new(name='UVMap')
_uv.uv.foreach_set('vector', [0.375, 0.125, 0.625, 0.125, 0.625, 0.25, 0.375, 0.25, 0.375, 0.25, 0.625, 0.25, 0.625, 0.5, 0.375, 0.5, 0.375, 0.625, 0.625, 0.625, 0.625, 0.75, 0.375, 0.75, 0.375, 0.75, 0.625, 0.75, 0.625, 1.0, 0.375, 1.0, 0.125, 0.625, 0.375, 0.625, 0.375, 0.75, 0.125, 0.75, 0.625, 0.625, 0.875, 0.625, 0.875, 0.75, 0.625, 0.75, 0.625, 0.5, 0.875, 0.5, 0.875, 0.625, 0.625, 0.625, 0.125, 0.5, 0.375, 0.5, 0.375, 0.625, 0.125, 0.625, 0.375, 0.5, 0.625, 0.5, 0.625, 0.625, 0.375, 0.625, 0.375, 0.0, 0.625, 0.0, 0.625, 0.125, 0.375, 0.125])
me_cube_009.materials.append(mat_base_beige)
me_cube_009.use_remesh_fix_poles = True
me_cube_009.use_remesh_preserve_attributes = False
me_cube_009.use_mirror_vertex_groups = False
me_cube_009.update()
me_cube_010 = bpy.data.meshes.new('Cube.010')
me_cube_010.from_pydata([(-0.9955, -0.7347, -1.0), (-0.9955, -0.7347, 1.0), (-0.3665, 0.9801, -1.0), (-0.3665, 0.9801, 1.0), (1.106, -0.6463, -1.0), (1.106, -0.6463, 1.0), (0.2603, 0.9801, -1.0), (0.2603, 0.9801, 1.0), (-1.303, -0.3944, -1.0), (-1.303, -0.3944, 1.0), (1.602, -0.3499, -1.0), (1.602, -0.3499, 1.0)], [], [(8, 9, 3, 2), (2, 3, 7, 6), (10, 11, 5, 4), (4, 5, 1, 0), (8, 10, 4, 0), (11, 9, 1, 5), (7, 3, 9, 11), (2, 6, 10, 8), (6, 7, 11, 10), (0, 1, 9, 8)])
_uv = me_cube_010.uv_layers.new(name='UVMap')
_uv.uv.foreach_set('vector', [0.375, 0.125, 0.625, 0.125, 0.625, 0.25, 0.375, 0.25, 0.375, 0.25, 0.625, 0.25, 0.625, 0.5, 0.375, 0.5, 0.375, 0.625, 0.625, 0.625, 0.625, 0.75, 0.375, 0.75, 0.375, 0.75, 0.625, 0.75, 0.625, 1.0, 0.375, 1.0, 0.125, 0.625, 0.375, 0.625, 0.375, 0.75, 0.125, 0.75, 0.625, 0.625, 0.875, 0.625, 0.875, 0.75, 0.625, 0.75, 0.625, 0.5, 0.875, 0.5, 0.875, 0.625, 0.625, 0.625, 0.125, 0.5, 0.375, 0.5, 0.375, 0.625, 0.125, 0.625, 0.375, 0.5, 0.625, 0.5, 0.625, 0.625, 0.375, 0.625, 0.375, 0.0, 0.625, 0.0, 0.625, 0.125, 0.375, 0.125])
me_cube_010.materials.append(mat_base_beige)
me_cube_010.use_remesh_fix_poles = True
me_cube_010.use_remesh_preserve_attributes = False
me_cube_010.use_mirror_vertex_groups = False
me_cube_010.update()

# ---- objects
ob_oerktower = bpy.data.objects.new('oerktower', me_plane)
ob_cube_001 = bpy.data.objects.new('Cube.001', me_cube_002)
ob_cube_002 = bpy.data.objects.new('Cube.002', me_cube_004)
ob_cube_003_2_5 = bpy.data.objects.new('Cube.003(2.5)', me_cube_005)
ob_plane = bpy.data.objects.new('Plane', me_plane_001)
ob_cube = bpy.data.objects.new('Cube', me_cube_001)
ob_cube_003 = bpy.data.objects.new('Cube.003', me_cube_006)
ob_cube_004 = bpy.data.objects.new('Cube.004', me_cube_007)
ob_cube_005 = bpy.data.objects.new('Cube.005', me_cube_008)
ob_cube_006 = bpy.data.objects.new('Cube.006', me_cube_009)
ob_cube_007 = bpy.data.objects.new('Cube.007', me_cube_010)

# ---- transforms, parenting, visibility, modifiers, constraints
ob_oerktower.location = (8.775, 3.929, 0.0)
ob_oerktower.rotation_euler = (0.0, 0.0, 3.142)
ob_oerktower.lineart.crease_threshold = 0.0
ob_cube_001.location = (0.4421, -0.3789, 42.92)
ob_cube_001.rotation_euler = (0.0, 0.0, 1.047)
ob_cube_001.scale = (1.25, 2.0, 40.0)
ob_cube_001.lineart.crease_threshold = 0.0
ob_cube_002.location = (0.6858, -0.4703, 42.92)
ob_cube_002.rotation_euler = (0.0, 0.0, 1.047)
ob_cube_002.scale = (1.25, 2.4, 40.0)
ob_cube_002.lineart.crease_threshold = 0.0
ob_cube_003_2_5.location = (0.4421, -0.3789, 42.92)
ob_cube_003_2_5.rotation_euler = (0.0, -0.0, -2.091)
ob_cube_003_2_5.lineart.crease_threshold = 0.0
_m = ob_cube_003_2_5.modifiers.new('Array', 'ARRAY')
_m.count = 3
_m.constant_offset_displace = (0.0, 0.0, 0.0)
_m.relative_offset_displace = (0.0, 0.0, 0.0)
_m.use_object_offset = True
ob_plane.location = (0.4421, 17.56, 4.861)
ob_plane.scale = (37.0, 17.0, 1.0)
ob_plane.lineart.crease_threshold = 0.0
ob_cube.location = (0.4421, -0.2309, 80.63)
ob_cube.scale = (4.0, 6.4, 3.5)
ob_cube.lineart.crease_threshold = 0.0
ob_cube_003.location = (0.4421, -0.3789, 47.07)
ob_cube_003.rotation_euler = (0.0, -0.0, -2.103)
ob_cube_003.lineart.crease_threshold = 0.0
ob_cube_004.location = (0.4421, -0.2309, 72.25)
ob_cube_004.scale = (4.0, 6.4, 5.0)
ob_cube_004.lineart.crease_threshold = 0.0
ob_cube_005.location = (0.4421, -0.2309, 66.28)
ob_cube_005.scale = (2.936, 4.698, 1.0)
ob_cube_005.lineart.crease_threshold = 0.0
ob_cube_006.location = (0.4421, -0.2309, 64.54)
ob_cube_006.scale = (3.32, 5.312, 1.0)
ob_cube_006.lineart.crease_threshold = 0.0
ob_cube_007.location = (0.4421, -0.2309, 62.78)
ob_cube_007.scale = (2.001, 3.201, 0.8)
ob_cube_007.lineart.crease_threshold = 0.0

# ---- collection membership
col_blueprint.objects.link(ob_oerktower)
col_trash.objects.link(ob_cube_001)
col_trash.objects.link(ob_cube_002)
col_trash.objects.link(ob_cube_003_2_5)
col_collection_2.objects.link(ob_plane)
col_tower.objects.link(ob_cube)
col_tower.objects.link(ob_cube_003)
col_tower.objects.link(ob_cube_004)
col_tower.objects.link(ob_cube_005)
col_tower.objects.link(ob_cube_006)
col_tower.objects.link(ob_cube_007)

# ---- scene / render settings (as saved in the file)
scene.frame_start = 1; scene.frame_end = 250; scene.frame_set(1)
scene.render.engine = 'BLENDER_EEVEE_NEXT'
scene.cycles.use_denoising = False
scene.cycles.samples = 128
scene.cycles.sampling_pattern = 'TABULATED_SOBOL'
scene.cycles.use_adaptive_sampling = False
scene.cycles.use_light_tree = False
scene.view_settings.view_transform = 'Filmic'
bpy.context.view_layer.update()

# ---- added for rendering (the .blend has no active camera and no usable light): camera, sun
cam_auto = bpy.data.cameras.new('AutoCamera')
cam_auto.lens = 50.0
cam_auto.sensor_width = 36.0
cam_auto.clip_end = 35824.0
ob_auto_camera = bpy.data.objects.new('AutoCamera', cam_auto)
scene.collection.objects.link(ob_auto_camera)
ob_auto_camera.location = (1832.01, -2514.83, 1673.47)
ob_auto_camera.rotation_euler = (1.09748, -7.21219e-08, 0.694738)
scene.camera = ob_auto_camera
light_auto_sun = bpy.data.lights.new('AutoSun', 'SUN')
light_auto_sun.energy = 3.0
light_auto_sun.angle = 0.0523599
ob_auto_sun = bpy.data.objects.new('AutoSun', light_auto_sun)
scene.collection.objects.link(ob_auto_sun)
ob_auto_sun.rotation_euler = (0.872665, 0.174533, 0.523599)
bpy.context.view_layer.update()
